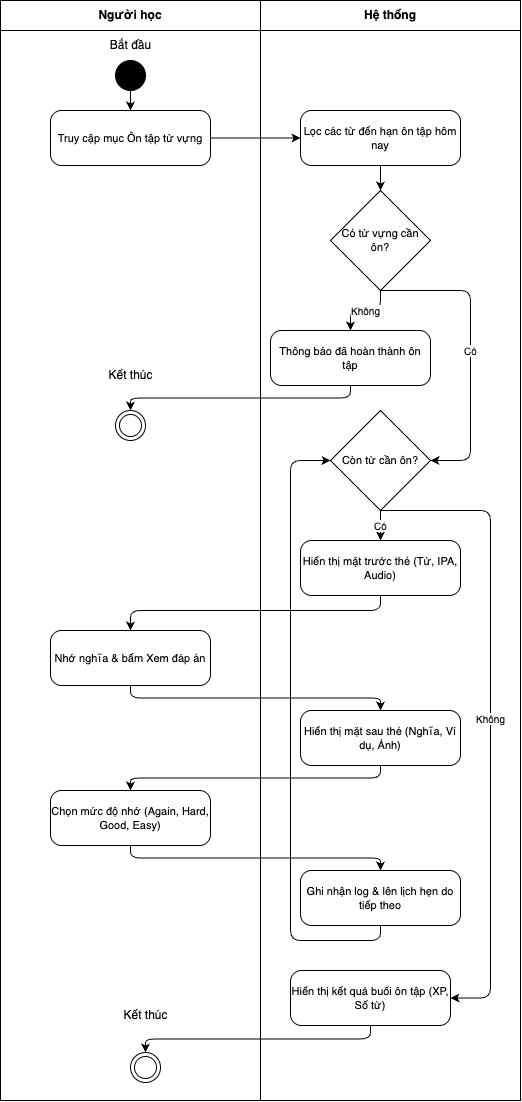

The diagram above was exported from draw.io. Its source (the exported page's mxGraphModel, read from the mxfile embedded in the PNG):
<mxGraphModel dx="1182" dy="1005" grid="1" gridSize="10" guides="1" tooltips="1" connect="1" arrows="1" fold="1" page="1" pageScale="1" pageWidth="800" pageHeight="1600" math="0" shadow="0">
  <root>
    <mxCell id="0" />
    <mxCell id="1" parent="0" />
    <mxCell id="lane_0" value="Người học" style="swimlane;whiteSpace=wrap;html=1;fillColor=none;strokeColor=#000000;startSize=30;fontStyle=1;fontColor=#000000;fontSize=12;" parent="1" vertex="1">
      <mxGeometry x="50" y="50" width="260" height="1100" as="geometry" />
    </mxCell>
    <mxCell id="OpenReview" value="Truy cập mục Ôn tập từ vựng" style="rounded=1;whiteSpace=wrap;html=1;fillColor=#ffffff;strokeColor=#000000;fontColor=#000000;fontSize=11;arcSize=20;" parent="lane_0" vertex="1">
      <mxGeometry x="50" y="110" width="160" height="55" as="geometry" />
    </mxCell>
    <mxCell id="EndNoDue" value="" style="ellipse;html=1;shape=endState;fillColor=none;strokeColor=#000000;" parent="lane_0" vertex="1">
      <mxGeometry x="115" y="410" width="30" height="30" as="geometry" />
    </mxCell>
    <mxCell id="2" value="Bắt đầu" style="text;html=1;align=center;verticalAlign=middle;resizable=0;points=[];autosize=1;strokeColor=none;fillColor=none;" vertex="1" parent="lane_0">
      <mxGeometry x="100" y="30" width="60" height="30" as="geometry" />
    </mxCell>
    <mxCell id="Start" value="" style="ellipse;html=1;fillColor=#000000;strokeColor=#000000;" parent="lane_0" vertex="1">
      <mxGeometry x="115" y="60" width="30" height="30" as="geometry" />
    </mxCell>
    <mxCell id="e1" style="edgeStyle=orthogonalEdgeStyle;rounded=1;html=1;exitX=0.5;exitY=1;entryX=0.5;entryY=0;strokeColor=#000000;fontColor=#000000;fontSize=10;" parent="lane_0" source="Start" target="OpenReview" edge="1">
      <mxGeometry relative="1" as="geometry" />
    </mxCell>
    <mxCell id="3" value="Kết thúc" style="text;html=1;align=center;verticalAlign=middle;resizable=0;points=[];autosize=1;strokeColor=none;fillColor=none;" vertex="1" parent="lane_0">
      <mxGeometry x="95" y="360" width="70" height="30" as="geometry" />
    </mxCell>
    <mxCell id="Recall" value="Nhớ nghĩa &amp; bấm Xem đáp án" style="rounded=1;whiteSpace=wrap;html=1;fillColor=#ffffff;strokeColor=#000000;fontColor=#000000;fontSize=11;arcSize=20;" parent="lane_0" vertex="1">
      <mxGeometry x="50" y="630" width="160" height="55" as="geometry" />
    </mxCell>
    <mxCell id="RateWord" value="Chọn mức độ nhớ (Again, Hard, Good, Easy)" style="rounded=1;whiteSpace=wrap;html=1;fillColor=#ffffff;strokeColor=#000000;fontColor=#000000;fontSize=11;arcSize=20;" parent="lane_0" vertex="1">
      <mxGeometry x="50" y="790" width="160" height="55" as="geometry" />
    </mxCell>
    <mxCell id="End" value="" style="ellipse;html=1;shape=endState;fillColor=none;strokeColor=#000000;" parent="lane_0" vertex="1">
      <mxGeometry x="130" y="1052" width="30" height="30" as="geometry" />
    </mxCell>
    <mxCell id="4" value="Kết thúc" style="text;html=1;align=center;verticalAlign=middle;resizable=0;points=[];autosize=1;strokeColor=none;fillColor=none;" vertex="1" parent="lane_0">
      <mxGeometry x="110" y="1000" width="70" height="30" as="geometry" />
    </mxCell>
    <mxCell id="lane_1" value="Hệ thống" style="swimlane;whiteSpace=wrap;html=1;fillColor=none;strokeColor=#000000;startSize=30;fontStyle=1;fontColor=#000000;fontSize=12;" parent="1" vertex="1">
      <mxGeometry x="310" y="50" width="260" height="1100" as="geometry" />
    </mxCell>
    <mxCell id="GetDueWords" value="Lọc các từ đến hạn ôn tập hôm nay" style="rounded=1;whiteSpace=wrap;html=1;fillColor=#ffffff;strokeColor=#000000;fontColor=#000000;fontSize=11;arcSize=20;" parent="lane_1" vertex="1">
      <mxGeometry x="40" y="110" width="160" height="55" as="geometry" />
    </mxCell>
    <mxCell id="DecHasDue" value="Có từ vựng cần ôn?" style="rhombus;whiteSpace=wrap;html=1;fillColor=#ffffff;strokeColor=#000000;fontColor=#000000;fontSize=11;" parent="lane_1" vertex="1">
      <mxGeometry x="70" y="190" width="100" height="100" as="geometry" />
    </mxCell>
    <mxCell id="e3" style="edgeStyle=orthogonalEdgeStyle;rounded=1;html=1;exitX=0.5;exitY=1;entryX=0.5;entryY=0;strokeColor=#000000;fontColor=#000000;fontSize=10;" parent="lane_1" source="GetDueWords" target="DecHasDue" edge="1">
      <mxGeometry relative="1" as="geometry" />
    </mxCell>
    <mxCell id="ShowCaughtUp" value="Thông báo đã hoàn thành ôn tập" style="rounded=1;whiteSpace=wrap;html=1;fillColor=#ffffff;strokeColor=#000000;fontColor=#000000;fontSize=11;arcSize=20;" parent="lane_1" vertex="1">
      <mxGeometry x="10" y="330" width="160" height="55" as="geometry" />
    </mxCell>
    <mxCell id="e4" value="Không" style="edgeStyle=orthogonalEdgeStyle;rounded=1;html=1;exitX=0.5;exitY=1;entryX=0.5;entryY=0;strokeColor=#000000;fontColor=#000000;fontSize=10;" parent="lane_1" source="DecHasDue" target="ShowCaughtUp" edge="1">
      <mxGeometry relative="1" as="geometry" />
    </mxCell>
    <mxCell id="ReviewLoop" value="Còn từ cần ôn?" style="rhombus;whiteSpace=wrap;html=1;fillColor=#ffffff;strokeColor=#000000;fontColor=#000000;fontSize=11;" parent="lane_1" vertex="1">
      <mxGeometry x="70" y="410" width="100" height="100" as="geometry" />
    </mxCell>
    <mxCell id="e6" value="Có" style="edgeStyle=orthogonalEdgeStyle;rounded=1;html=1;exitX=0.5;exitY=1;entryX=1;entryY=0.5;strokeColor=#000000;fontColor=#000000;fontSize=10;entryDx=0;entryDy=0;" parent="lane_1" source="DecHasDue" target="ReviewLoop" edge="1">
      <mxGeometry relative="1" as="geometry">
        <Array as="points">
          <mxPoint x="210" y="290" />
          <mxPoint x="210" y="460" />
        </Array>
      </mxGeometry>
    </mxCell>
    <mxCell id="ShowFront" value="Hiển thị mặt trước thẻ (Từ, IPA, Audio)" style="rounded=1;whiteSpace=wrap;html=1;fillColor=#ffffff;strokeColor=#000000;fontColor=#000000;fontSize=11;arcSize=20;" parent="lane_1" vertex="1">
      <mxGeometry x="40" y="540" width="160" height="55" as="geometry" />
    </mxCell>
    <mxCell id="e7" value="Có" style="edgeStyle=orthogonalEdgeStyle;rounded=1;html=1;exitX=0.5;exitY=1;entryX=0.5;entryY=0;strokeColor=#000000;fontColor=#000000;fontSize=10;" parent="lane_1" source="ReviewLoop" target="ShowFront" edge="1">
      <mxGeometry relative="1" as="geometry" />
    </mxCell>
    <mxCell id="ShowBack" value="Hiển thị mặt sau thẻ (Nghĩa, Ví dụ, Ảnh)" style="rounded=1;whiteSpace=wrap;html=1;fillColor=#ffffff;strokeColor=#000000;fontColor=#000000;fontSize=11;arcSize=20;" parent="lane_1" vertex="1">
      <mxGeometry x="40" y="710" width="160" height="55" as="geometry" />
    </mxCell>
    <mxCell id="SaveLog" value="Ghi nhận log &amp; lên lịch hẹn do tiếp theo" style="rounded=1;whiteSpace=wrap;html=1;fillColor=#ffffff;strokeColor=#000000;fontColor=#000000;fontSize=11;arcSize=20;" parent="lane_1" vertex="1">
      <mxGeometry x="40" y="870" width="160" height="55" as="geometry" />
    </mxCell>
    <mxCell id="e12" style="edgeStyle=orthogonalEdgeStyle;rounded=1;html=1;exitX=0.5;exitY=1;entryX=0;entryY=0.5;strokeColor=#000000;fontColor=#000000;fontSize=10;" parent="lane_1" source="SaveLog" target="ReviewLoop" edge="1">
      <mxGeometry relative="1" as="geometry">
        <Array as="points">
          <mxPoint x="120" y="940" />
          <mxPoint x="30" y="940" />
          <mxPoint x="30" y="460" />
        </Array>
      </mxGeometry>
    </mxCell>
    <mxCell id="ShowResults" value="Hiển thị kết quả buổi ôn tập (XP, Số từ)" style="rounded=1;whiteSpace=wrap;html=1;fillColor=#ffffff;strokeColor=#000000;fontColor=#000000;fontSize=11;arcSize=20;" parent="lane_1" vertex="1">
      <mxGeometry x="30" y="970" width="160" height="55" as="geometry" />
    </mxCell>
    <mxCell id="e13" value="Không" style="edgeStyle=orthogonalEdgeStyle;rounded=1;html=1;exitX=0.5;exitY=1;entryX=1;entryY=0.5;strokeColor=#000000;fontColor=#000000;fontSize=10;entryDx=0;entryDy=0;" parent="lane_1" source="ReviewLoop" target="ShowResults" edge="1">
      <mxGeometry relative="1" as="geometry">
        <Array as="points">
          <mxPoint x="230" y="510" />
          <mxPoint x="230" y="997" />
        </Array>
      </mxGeometry>
    </mxCell>
    <mxCell id="e2" style="edgeStyle=orthogonalEdgeStyle;rounded=1;html=1;exitX=1;exitY=0.5;entryX=0;entryY=0.5;strokeColor=#000000;fontColor=#000000;fontSize=10;entryDx=0;entryDy=0;exitDx=0;exitDy=0;" parent="1" source="OpenReview" target="GetDueWords" edge="1">
      <mxGeometry relative="1" as="geometry" />
    </mxCell>
    <mxCell id="e5" style="edgeStyle=orthogonalEdgeStyle;rounded=1;html=1;exitX=0.5;exitY=1;entryX=0.5;entryY=0;strokeColor=#000000;fontColor=#000000;fontSize=10;" parent="1" source="ShowCaughtUp" target="EndNoDue" edge="1">
      <mxGeometry relative="1" as="geometry" />
    </mxCell>
    <mxCell id="e8" style="edgeStyle=orthogonalEdgeStyle;rounded=1;html=1;exitX=0.5;exitY=1;entryX=0.5;entryY=0;strokeColor=#000000;fontColor=#000000;fontSize=10;" parent="1" source="ShowFront" target="Recall" edge="1">
      <mxGeometry relative="1" as="geometry">
        <Array as="points">
          <mxPoint x="430" y="660" />
          <mxPoint x="180" y="660" />
        </Array>
      </mxGeometry>
    </mxCell>
    <mxCell id="e9" style="edgeStyle=orthogonalEdgeStyle;rounded=1;html=1;exitX=0.5;exitY=1;entryX=0.5;entryY=0;strokeColor=#000000;fontColor=#000000;fontSize=10;" parent="1" source="Recall" target="ShowBack" edge="1">
      <mxGeometry relative="1" as="geometry" />
    </mxCell>
    <mxCell id="e10" style="edgeStyle=orthogonalEdgeStyle;rounded=1;html=1;exitX=0.5;exitY=1;entryX=0.5;entryY=0;strokeColor=#000000;fontColor=#000000;fontSize=10;" parent="1" source="ShowBack" target="RateWord" edge="1">
      <mxGeometry relative="1" as="geometry" />
    </mxCell>
    <mxCell id="e11" style="edgeStyle=orthogonalEdgeStyle;rounded=1;html=1;exitX=0.5;exitY=1;entryX=0.5;entryY=0;strokeColor=#000000;fontColor=#000000;fontSize=10;" parent="1" source="RateWord" target="SaveLog" edge="1">
      <mxGeometry relative="1" as="geometry" />
    </mxCell>
    <mxCell id="e14" style="edgeStyle=orthogonalEdgeStyle;rounded=1;html=1;exitX=0.5;exitY=1;entryX=0.5;entryY=0;strokeColor=#000000;fontColor=#000000;fontSize=10;" parent="1" source="ShowResults" target="End" edge="1">
      <mxGeometry relative="1" as="geometry" />
    </mxCell>
  </root>
</mxGraphModel>